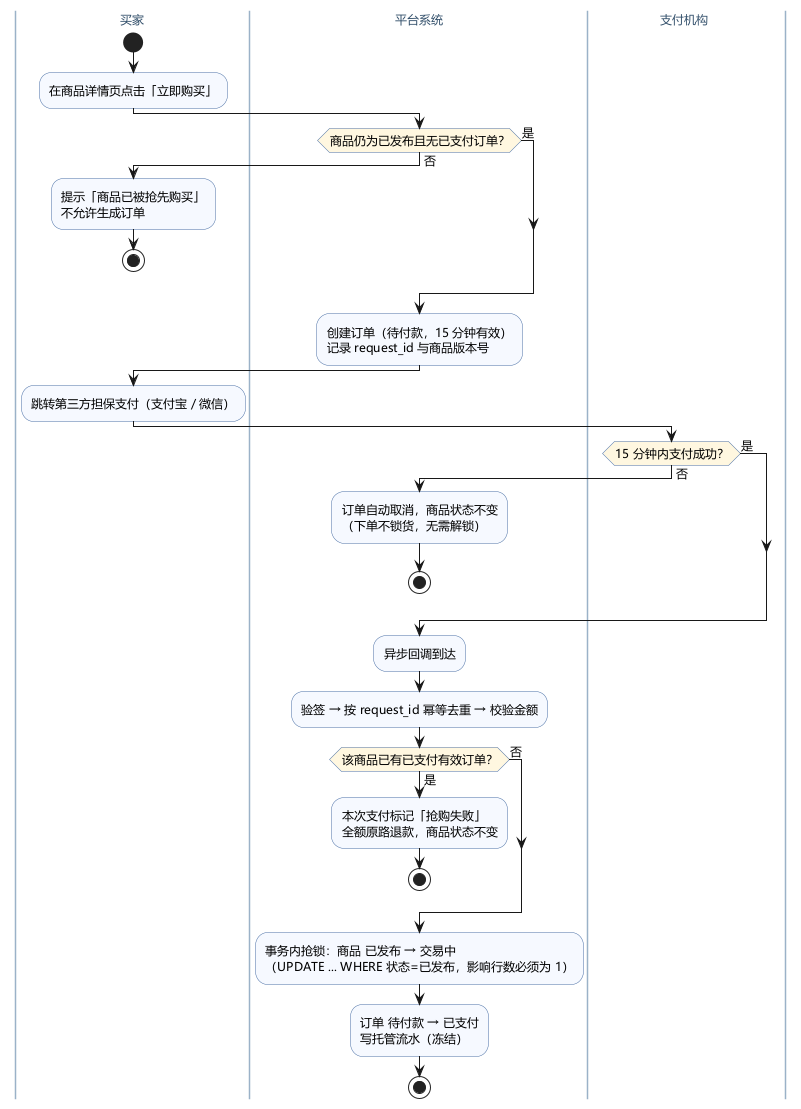

The diagram above was rendered by PlantUML. Its source (embedded in the PNG):
@startuml
' 实验二 · 二手交易系统 · 活动图 1/2：下单与支付（买家 · 平台 · 支付机构）
' 画法取舍：旧版把下单→支付→发货→收货→结算 15 步塞进一张单列竖图（388×1543），
'           贴进 A4 只剩中间一条、两侧全空。改法：①换泳道，把纵向流程摊成横向责任带；
'           ②按业务阶段拆成两张（本图到支付成功为止），每张比例接近 A4 版心。
skinparam defaultFontName "Microsoft YaHei"
skinparam defaultFontSize 12
skinparam shadowing false
skinparam swimlaneWidth 175
skinparam activity {
  BackgroundColor #F6F9FF
  BorderColor #4A6FA5
  DiamondBackgroundColor #FFF7E0
}
skinparam swimlane {
  BorderColor #9BB2C8
  BackgroundColor #FCFDFF
  TitleFontColor #33506B
}

|买家|
start
:在商品详情页点击「立即购买」;

|平台系统|
if (商品仍为已发布且无已支付订单？) then (否)
  |买家|
  :提示「商品已被抢先购买」\n不允许生成订单;
  stop
else (是)
endif

|平台系统|
:创建订单（待付款，15 分钟有效）\n记录 request_id 与商品版本号;

|买家|
:跳转第三方担保支付（支付宝 / 微信）;

|支付机构|
if (15 分钟内支付成功？) then (否)
  |平台系统|
  :订单自动取消，商品状态不变\n（下单不锁货，无需解锁）;
  stop
else (是)
endif
:异步回调到达;

|平台系统|
:验签 → 按 request_id 幂等去重 → 校验金额;
if (该商品已有已支付有效订单？) then (是)
  :本次支付标记「抢购失败」\n全额原路退款，商品状态不变;
  stop
else (否)
endif
:事务内抢锁：商品 已发布 → 交易中\n（UPDATE ... WHERE 状态=已发布，影响行数必须为 1）;
:订单 待付款 → 已支付\n写托管流水（冻结）;
stop

@enduml